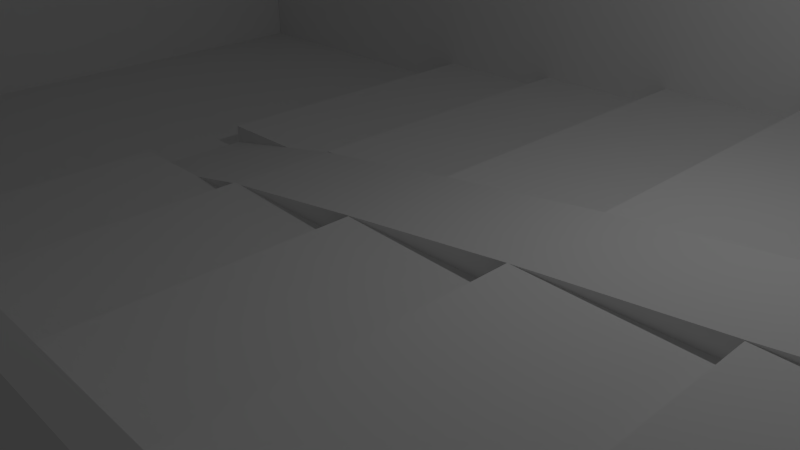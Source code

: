 # Source: Anfiteatroblend.blend  (saved by Blender 2.76.0; exported with 4.5.12 LTS)
import bpy
from mathutils import Matrix  # noqa: F401  (used for matrix-valued properties, if any)

bpy.ops.wm.read_factory_settings(use_empty=True)
scene = bpy.context.scene
scene.name = 'Scene'

# ---- collections
col_collection_1 = bpy.data.collections.new('Collection 1'); scene.collection.children.link(col_collection_1)

# ---- materials (node trees are filled in below, after node groups)
mat_material = bpy.data.materials.new('Material')
mat_material.alpha_threshold = 0.0
mat_material.use_transparent_shadow = False
mat_material.roughness = 0.5
mat_material.line_color = (0.0, 0.0, 0.0, 1.0)

# ---- material node trees

# ---- world
world_world = bpy.data.worlds.new('World'); scene.world = world_world
world_world.color = (0.05088, 0.05088, 0.05088)
world_world.use_sun_shadow = False
world_world.sun_shadow_jitter_overblur = 0.0
world_world.cycles.sampling_method = 'MANUAL'
world_world.cycles.sample_map_resolution = 256

# ---- cameras
cam_camera = bpy.data.cameras.new('Camera')
cam_camera.clip_end = 100.0
cam_camera.lens = 35.0
cam_camera.sensor_width = 32.0
cam_camera.sensor_height = 18.0
cam_camera.ortho_scale = 7.314
cam_camera.dof.focus_distance = 0.0
cam_camera.dof.aperture_fstop = 128.0

# ---- lights
light_lamp = bpy.data.lights.new('Lamp', 'POINT')
light_lamp.transmission_factor = 0.0
light_lamp.cutoff_distance = 30.0
light_lamp.energy = 100.0
light_lamp.shadow_buffer_clip_start = 1.001
light_lamp.shadow_soft_size = 0.1
light_lamp.shadow_maximum_resolution = 0.006
light_lamp.use_absolute_resolution = True
light_lamp.cycles.use_multiple_importance_sampling = False

# ---- meshes
me_cube_005 = bpy.data.meshes.new('Cube.005')
me_cube_005.from_pydata([(1.19, 0.8409, -1.0), (1.19, -0.8409, -1.0), (-1.0, -0.8409, -1.0), (-1.0, 0.8409, -1.0), (1.19, 0.8409, 1.0), (1.19, -0.8409, 1.0), (-1.0, -0.8409, 1.0), (-1.0, 0.8409, 1.0), (0.6667, 0.8409, -1.0), (0.3333, 0.8409, -1.0), (1.788e-07, 0.8409, -1.0), (-0.3333, 0.8409, -1.0), (-0.6667, 0.8409, -1.0), (0.6667, -0.8409, -1.0), (0.3333, -0.8409, -1.0), (-5.96e-08, -0.8409, -1.0), (-0.3333, -0.8409, -1.0), (-0.6667, -0.8409, -1.0), (0.6667, 0.8409, 1.0), (0.3333, 0.8409, 1.0), (2.384e-07, 0.8409, 1.0), (-0.3333, 0.8409, 1.0), (-0.6667, 0.8409, 1.0), (0.6667, -0.8409, 1.0), (0.3333, -0.8409, 1.0), (-5.364e-07, -0.8409, 1.0), (-0.3333, -0.8409, 1.0), (-0.6667, -0.8409, 1.0), (1.19, 0.1125, -1.0), (1.19, -0.1125, -1.0), (-1.0, -0.1125, -1.0), (-1.0, 0.1125, -1.0), (1.19, 0.1125, 1.0), (1.19, -0.1125, 1.0), (-1.0, -0.1125, 1.0), (-1.0, 0.1125, 1.0), (0.6667, 0.1125, 1.0), (0.6667, -0.1125, 1.0), (0.3333, 0.1125, 1.0), (0.3333, -0.1125, 1.0), (-1.987e-08, 0.1125, 1.0), (-2.782e-07, -0.1125, 1.0), (-0.3333, 0.1125, 1.0), (-0.3333, -0.1125, 1.0), (-0.6667, 0.1125, 1.0), (-0.6667, -0.1125, 1.0), (0.6667, -0.1125, -1.0), (0.6667, 0.1125, -1.0), (0.3333, -0.1125, -1.0), (0.3333, 0.1125, -1.0), (1.987e-08, -0.1125, -1.0), (9.934e-08, 0.1125, -1.0), (-0.3333, -0.1125, -1.0), (-0.3333, 0.1125, -1.0), (-0.6667, -0.1125, -1.0), (-0.6667, 0.1125, -1.0), (-0.6667, 0.8409, 5.148), (-1.0, 0.8409, 5.148), (-0.6667, -0.8409, 5.148), (-1.0, -0.8409, 5.148), (-1.0, 0.1125, 5.148), (-0.6667, -0.1125, 5.148), (-1.0, -0.1125, 5.148), (-0.6667, 0.1125, 5.148), (-0.3333, 0.8409, 8.392), (-0.6667, 0.8409, 8.392), (-0.3333, -0.8409, 8.392), (-0.6667, -0.8409, 8.392), (-0.3333, -0.1125, 8.392), (-0.6667, -0.1125, 8.392), (-0.3333, 0.1125, 8.392), (-0.6667, 0.1125, 8.392), (2.384e-07, 0.8409, 13.05), (-0.3333, 0.8409, 13.05), (-5.364e-07, -0.8409, 13.05), (-0.3333, -0.8409, 13.05), (-2.782e-07, -0.1125, 13.05), (-0.3333, -0.1125, 13.05), (-1.987e-08, 0.1125, 13.05), (-0.3333, 0.1125, 13.05), (0.3333, 0.8409, 17.81), (2.384e-07, 0.8409, 17.81), (0.3333, -0.8409, 17.81), (-5.364e-07, -0.8409, 17.81), (0.3333, -0.1125, 17.81), (-2.782e-07, -0.1125, 17.81), (0.3333, 0.1125, 17.81), (-1.987e-08, 0.1125, 17.81), (0.6667, 0.8409, 21.55), (0.3333, 0.8409, 21.55), (0.6667, -0.8409, 21.55), (0.3333, -0.8409, 21.55), (0.6667, -0.1125, 21.55), (0.3333, -0.1125, 21.55), (0.6667, 0.1125, 21.55), (0.3333, 0.1125, 21.55), (1.19, -0.1125, 26.3), (1.19, -0.8409, 26.3), (1.19, 0.8409, 26.3), (0.6667, 0.8409, 26.3), (0.6667, -0.8409, 26.3), (0.6667, -0.1125, 26.3), (1.19, 0.1125, 26.3), (0.6667, 0.1125, 26.3), (-1.0, -0.1125, 1.0), (-1.0, 0.1125, 1.0), (0.6667, 0.1125, 26.19), (0.6667, -0.1125, 26.19), (0.3333, 0.1125, 21.67), (0.3333, -0.1125, 21.67), (-1.987e-08, 0.1125, 17.79), (-2.782e-07, -0.1125, 17.79), (-0.3333, 0.1125, 13.16), (-0.3333, -0.1125, 13.16), (-0.6667, 0.1125, 8.137), (-0.6667, -0.1125, 8.137)], [], [(54, 17, 2, 30), (35, 44, 63, 60), (29, 33, 5, 1), (17, 27, 6, 2), (31, 35, 7, 3), (22, 12, 3, 7), (4, 0, 8, 18), (18, 8, 9, 19), (19, 9, 10, 20), (20, 10, 11, 21), (21, 11, 12, 22), (1, 5, 23, 13), (13, 23, 24, 14), (14, 24, 25, 15), (15, 25, 26, 16), (16, 26, 27, 17), (32, 4, 98, 102), (39, 24, 91, 93), (24, 39, 84, 82), (40, 20, 72, 78), (27, 26, 66, 67), (29, 1, 13, 46), (46, 13, 14, 48), (48, 14, 15, 50), (50, 15, 16, 52), (52, 16, 17, 54), (11, 53, 55, 12), (53, 52, 54, 55), (10, 51, 53, 11), (51, 50, 52, 53), (9, 49, 51, 10), (49, 48, 50, 51), (8, 47, 49, 9), (47, 46, 48, 49), (0, 28, 47, 8), (28, 29, 46, 47), (43, 45, 69, 68), (35, 34, 104, 105), (42, 40, 78, 79), (43, 41, 111, 113), (39, 41, 85, 84), (34, 45, 115, 104), (18, 19, 89, 88), (41, 39, 109, 111), (18, 36, 103, 99), (23, 5, 97, 100), (2, 6, 34, 30), (30, 34, 35, 31), (0, 4, 32, 28), (28, 32, 33, 29), (7, 35, 60, 57), (37, 36, 106, 107), (12, 55, 31, 3), (55, 54, 30, 31), (61, 62, 59, 58), (56, 57, 60, 63), (44, 22, 56, 63), (45, 34, 62, 61), (22, 7, 57, 56), (34, 6, 59, 62), (6, 27, 58, 59), (27, 45, 61, 58), (68, 69, 67, 66), (64, 65, 71, 70), (22, 44, 71, 65), (26, 43, 68, 66), (44, 42, 70, 71), (42, 21, 64, 70), (21, 22, 65, 64), (45, 27, 67, 69), (76, 77, 75, 74), (72, 73, 79, 78), (25, 41, 76, 74), (41, 43, 77, 76), (20, 21, 73, 72), (43, 26, 75, 77), (21, 42, 79, 73), (26, 25, 74, 75), (84, 85, 83, 82), (80, 81, 87, 86), (20, 40, 87, 81), (19, 20, 81, 80), (41, 25, 83, 85), (25, 24, 82, 83), (40, 38, 86, 87), (38, 19, 80, 86), (92, 93, 91, 90), (88, 89, 95, 94), (38, 36, 94, 95), (36, 18, 88, 94), (24, 23, 90, 91), (37, 39, 93, 92), (19, 38, 95, 89), (23, 37, 92, 90), (96, 101, 100, 97), (98, 99, 103, 102), (102, 103, 101, 96), (5, 33, 96, 97), (36, 37, 101, 103), (33, 32, 102, 96), (4, 18, 99, 98), (37, 23, 100, 101), (112, 114, 115, 113), (110, 112, 113, 111), (108, 110, 111, 109), (106, 108, 109, 107), (114, 105, 104, 115), (45, 43, 113, 115), (36, 38, 108, 106), (38, 40, 110, 108), (44, 35, 105, 114), (40, 42, 112, 110), (39, 37, 107, 109), (42, 44, 114, 112)])
me_cube_005.materials.append(mat_material)
me_cube_005.use_remesh_preserve_volume = False
me_cube_005.use_remesh_preserve_attributes = False
me_cube_005.use_mirror_vertex_groups = False
me_cube_005.update()
me_cube_004 = bpy.data.meshes.new('Cube.004')
me_cube_004.from_pydata([(-1.0, -1.0, -1.0), (-1.0, -1.0, 1.0), (-1.0, 1.0, -1.0), (-1.0, 1.0, 1.0), (1.0, -1.0, -1.0), (1.0, -1.0, 1.0), (1.0, 1.0, -1.0), (1.0, 1.0, 1.0)], [], [(1, 3, 2, 0), (3, 7, 6, 2), (7, 5, 4, 6), (5, 1, 0, 4), (0, 2, 6, 4), (5, 7, 3, 1)])
me_cube_004.use_remesh_preserve_volume = False
me_cube_004.use_remesh_preserve_attributes = False
me_cube_004.use_mirror_vertex_groups = False
me_cube_004.update()
me_cube_003 = bpy.data.meshes.new('Cube.003')
me_cube_003.from_pydata([(-1.0, -1.0, -1.0), (-1.0, -1.0, 1.0), (-1.0, 1.0, -1.0), (-1.0, 1.0, 1.0), (1.126, -1.0, -1.0), (1.126, -1.0, 1.0), (1.126, 1.0, -1.0), (1.126, 1.0, 1.0)], [], [(1, 3, 2, 0), (3, 7, 6, 2), (7, 5, 4, 6), (5, 1, 0, 4), (0, 2, 6, 4), (5, 7, 3, 1)])
me_cube_003.use_remesh_preserve_volume = False
me_cube_003.use_remesh_preserve_attributes = False
me_cube_003.use_mirror_vertex_groups = False
me_cube_003.update()
me_cube_002 = bpy.data.meshes.new('Cube.002')
me_cube_002.from_pydata([(-1.0, -1.0, -1.0), (-1.0, -1.0, 1.0), (-1.0, 1.0, -1.0), (-1.0, 1.0, 1.0), (1.0, -1.0, -1.0), (1.0, -1.0, 1.0), (1.0, 1.0, -1.0), (1.0, 1.0, 1.0)], [], [(1, 3, 2, 0), (3, 7, 6, 2), (7, 5, 4, 6), (5, 1, 0, 4), (0, 2, 6, 4), (5, 7, 3, 1)])
me_cube_002.use_remesh_preserve_volume = False
me_cube_002.use_remesh_preserve_attributes = False
me_cube_002.use_mirror_vertex_groups = False
me_cube_002.update()
me_cube_001 = bpy.data.meshes.new('Cube.001')
me_cube_001.from_pydata([(-1.0, -1.0, -1.0), (-1.0, -1.0, 1.0), (-1.0, 1.0, -1.0), (-1.0, 1.0, 1.0), (1.0, -1.0, -1.0), (1.0, -1.0, 1.0), (1.0, 1.0, -1.0), (1.0, 1.0, 1.0)], [], [(1, 3, 2, 0), (3, 7, 6, 2), (7, 5, 4, 6), (5, 1, 0, 4), (0, 2, 6, 4), (5, 7, 3, 1)])
me_cube_001.use_remesh_preserve_volume = False
me_cube_001.use_remesh_preserve_attributes = False
me_cube_001.use_mirror_vertex_groups = False
me_cube_001.update()
me_cube = bpy.data.meshes.new('Cube')
me_cube.from_pydata([(1.0, 1.0, -1.0), (1.0, -1.0, -1.0), (-1.0, -1.0, -1.0), (-1.0, 1.0, -1.0), (1.0, 1.0, 1.0), (1.0, -1.0, 1.0), (-1.0, -1.0, 1.0), (-1.0, 1.0, 1.0)], [], [(0, 1, 2, 3), (4, 7, 6, 5), (0, 4, 5, 1), (1, 5, 6, 2), (2, 6, 7, 3), (4, 0, 3, 7)])
me_cube.materials.append(mat_material)
me_cube.use_remesh_preserve_volume = False
me_cube.use_remesh_preserve_attributes = False
me_cube.use_mirror_vertex_groups = False
me_cube.update()

# ---- objects
ob_cube_005 = bpy.data.objects.new('Cube.005', me_cube_005)
ob_cube_004 = bpy.data.objects.new('Cube.004', me_cube_004)
ob_cube_003 = bpy.data.objects.new('Cube.003', me_cube_003)
ob_cube_002 = bpy.data.objects.new('Cube.002', me_cube_002)
ob_cube_001 = bpy.data.objects.new('Cube.001', me_cube_001)
ob_cube = bpy.data.objects.new('Cube', me_cube)
ob_lamp = bpy.data.objects.new('Lamp', light_lamp)
ob_camera = bpy.data.objects.new('Camera', cam_camera)

# ---- transforms, parenting, visibility, modifiers, constraints
ob_cube_005.location = (2.844, 0.0, 0.11)
ob_cube_005.scale = (7.059, 7.066, 0.06689)
ob_cube_005.lock_rotations_4d = False
ob_cube_005.empty_display_type = 'ARROWS'
ob_cube_005.lineart.crease_threshold = 0.0
ob_cube_004.location = (-10.06, 0.0, 1.984)
ob_cube_004.scale = (0.06, 6.0, 2.04)
ob_cube_004.lineart.crease_threshold = 0.0
ob_cube_003.location = (0.0, 5.947, 1.984)
ob_cube_003.scale = (9.994, 0.06, 2.04)
ob_cube_003.hide_viewport = True
ob_cube_003.lineart.crease_threshold = 0.0
ob_cube_002.location = (0.0, -5.946, 1.984)
ob_cube_002.scale = (9.994, 0.06, 2.04)
ob_cube_002.hide_viewport = True
ob_cube_002.lineart.crease_threshold = 0.0
ob_cube_001.location = (11.27, 0.0, 1.984)
ob_cube_001.scale = (0.06, 6.0, 2.04)
ob_cube_001.lineart.crease_threshold = 0.0
ob_cube.location = (0.0, 0.0, 0.0)
ob_cube.scale = (10.0, 6.0, 0.05)
ob_cube.lock_rotations_4d = False
ob_cube.empty_display_type = 'ARROWS'
ob_cube.lineart.crease_threshold = 0.0
ob_lamp.location = (4.076, 1.005, 5.904)
ob_lamp.rotation_euler = (0.6503, 0.05522, 1.866)
ob_lamp.lock_rotations_4d = False
ob_lamp.empty_display_type = 'ARROWS'
ob_lamp.color = (0.0, 0.0, 0.0, 0.0)
ob_lamp.lineart.crease_threshold = 0.0
ob_camera.location = (7.481, -6.508, 5.344)
ob_camera.rotation_euler = (1.109, 0.01082, 0.8149)
ob_camera.lock_rotations_4d = False
ob_camera.empty_display_type = 'ARROWS'
ob_camera.color = (0.0, 0.0, 0.0, 0.0)
ob_camera.display_type = 'WIRE'
ob_camera.lineart.crease_threshold = 0.0

# ---- collection membership
col_collection_1.objects.link(ob_cube_005)
col_collection_1.objects.link(ob_cube_004)
col_collection_1.objects.link(ob_cube_003)
col_collection_1.objects.link(ob_cube_002)
col_collection_1.objects.link(ob_cube_001)
col_collection_1.objects.link(ob_cube)
col_collection_1.objects.link(ob_lamp)
col_collection_1.objects.link(ob_camera)

# ---- scene / render settings (as saved in the file)
scene.camera = ob_camera
scene.frame_start = 1; scene.frame_end = 250; scene.frame_set(1)
scene.render.engine = 'BLENDER_EEVEE_NEXT'
scene.render.resolution_percentage = 50
scene.render.dither_intensity = 0.0
scene.cycles.use_denoising = False
scene.cycles.samples = 10
scene.cycles.sampling_pattern = 'TABULATED_SOBOL'
scene.cycles.light_sampling_threshold = 0.0
scene.cycles.use_adaptive_sampling = False
scene.cycles.use_light_tree = False
scene.cycles.blur_glossy = 0.0
scene.cycles.pixel_filter_type = 'GAUSSIAN'
scene.cycles.sample_clamp_indirect = 0.0
scene.view_settings.view_transform = 'Standard'
bpy.context.view_layer.update()
